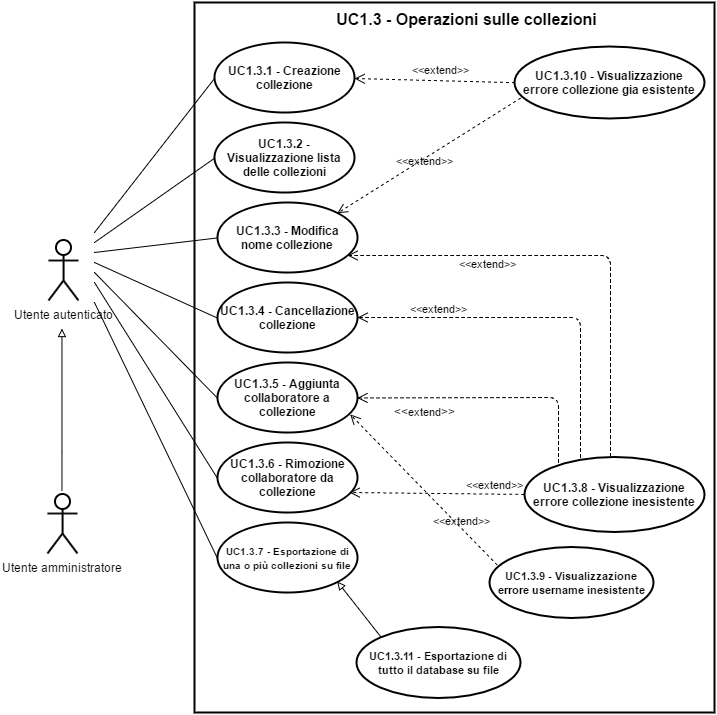

The diagram above was exported from draw.io. Its source (the exported page's mxGraphModel, read from the mxfile embedded in the PNG):
<mxGraphModel dx="3339" dy="2141" grid="1" gridSize="10" guides="1" tooltips="1" connect="1" arrows="1" fold="1" page="1" pageScale="1" pageWidth="826" pageHeight="1169" background="#ffffff" math="0" shadow="0">
  <root>
    <mxCell id="0" />
    <mxCell id="1" parent="0" />
    <mxCell id="2" value="" style="html=1;shadow=0;glass=0;strokeWidth=2;fillColor=none;" vertex="1" parent="1">
      <mxGeometry x="550" y="-820" width="520" height="710" as="geometry" />
    </mxCell>
    <mxCell id="3" value="Utente autenticato" style="shape=umlActor;verticalLabelPosition=bottom;labelBackgroundColor=#ffffff;verticalAlign=top;html=1;shadow=0;glass=0;strokeWidth=2;fillColor=none;" vertex="1" parent="1">
      <mxGeometry x="404" y="-582" width="30" height="60" as="geometry" />
    </mxCell>
    <mxCell id="4" value="&lt;b&gt;UC1.3.2 - Visualizzazione lista delle collezioni&lt;/b&gt;" style="ellipse;whiteSpace=wrap;html=1;shadow=0;glass=0;strokeWidth=2;fillColor=none;" vertex="1" parent="1">
      <mxGeometry x="570" y="-700" width="140" height="70" as="geometry" />
    </mxCell>
    <mxCell id="5" value="&lt;b&gt;UC1.3.3 - Modifica nome collezione&lt;/b&gt;" style="ellipse;whiteSpace=wrap;html=1;shadow=0;glass=0;strokeWidth=2;fillColor=none;" vertex="1" parent="1">
      <mxGeometry x="573" y="-620" width="140" height="70" as="geometry" />
    </mxCell>
    <mxCell id="6" value="&lt;b&gt;UC1.3.4 - Cancellazione collezione&lt;/b&gt;" style="ellipse;whiteSpace=wrap;html=1;shadow=0;glass=0;strokeWidth=2;fillColor=none;" vertex="1" parent="1">
      <mxGeometry x="573" y="-540" width="140" height="70" as="geometry" />
    </mxCell>
    <mxCell id="7" value="&lt;b&gt;UC1.3.5 - Aggiunta collaboratore a collezione&lt;/b&gt;" style="ellipse;whiteSpace=wrap;html=1;shadow=0;glass=0;strokeWidth=2;fillColor=none;" vertex="1" parent="1">
      <mxGeometry x="573" y="-460" width="140" height="70" as="geometry" />
    </mxCell>
    <mxCell id="8" value="&lt;b&gt;UC1.3.6 - Rimozione collaboratore da collezione&lt;/b&gt;" style="ellipse;whiteSpace=wrap;html=1;shadow=0;glass=0;strokeWidth=2;fillColor=none;" vertex="1" parent="1">
      <mxGeometry x="573" y="-380" width="140" height="70" as="geometry" />
    </mxCell>
    <mxCell id="9" value="&lt;b&gt;UC1.3.1 - Creazione collezione&lt;/b&gt;" style="ellipse;whiteSpace=wrap;html=1;shadow=0;glass=0;strokeWidth=2;fillColor=none;" vertex="1" parent="1">
      <mxGeometry x="570" y="-780" width="140" height="70" as="geometry" />
    </mxCell>
    <mxCell id="10" value="" style="endArrow=none;html=1;entryX=0;entryY=0.5;" edge="1" target="9" parent="1">
      <mxGeometry x="450" y="-744.5294117647059" width="50" height="50" as="geometry">
        <mxPoint x="450" y="-590" as="sourcePoint" />
        <mxPoint x="490" y="-640" as="targetPoint" />
      </mxGeometry>
    </mxCell>
    <mxCell id="11" value="" style="endArrow=none;html=1;entryX=0;entryY=0.5;" edge="1" target="4" parent="1">
      <mxGeometry x="450" y="-664.5294117647059" width="50" height="50" as="geometry">
        <mxPoint x="450" y="-580" as="sourcePoint" />
        <mxPoint x="510" y="-610" as="targetPoint" />
      </mxGeometry>
    </mxCell>
    <mxCell id="12" value="" style="endArrow=none;html=1;entryX=0;entryY=0.5;" edge="1" target="5" parent="1">
      <mxGeometry x="450" y="-584.5294117647059" width="50" height="50" as="geometry">
        <mxPoint x="450" y="-570" as="sourcePoint" />
        <mxPoint x="540" y="-590" as="targetPoint" />
      </mxGeometry>
    </mxCell>
    <mxCell id="13" value="" style="endArrow=none;html=1;entryX=0;entryY=0.5;" edge="1" target="6" parent="1">
      <mxGeometry x="450" y="-560" width="50" height="50" as="geometry">
        <mxPoint x="450" y="-560" as="sourcePoint" />
        <mxPoint x="540" y="-550" as="targetPoint" />
      </mxGeometry>
    </mxCell>
    <mxCell id="14" value="" style="endArrow=none;html=1;entryX=0;entryY=0.5;" edge="1" target="7" parent="1">
      <mxGeometry x="450" y="-550" width="50" height="50" as="geometry">
        <mxPoint x="450" y="-550" as="sourcePoint" />
        <mxPoint x="560" y="-470" as="targetPoint" />
      </mxGeometry>
    </mxCell>
    <mxCell id="15" value="" style="endArrow=none;html=1;entryX=0;entryY=0.5;" edge="1" target="8" parent="1">
      <mxGeometry x="450" y="-540" width="50" height="50" as="geometry">
        <mxPoint x="450" y="-540" as="sourcePoint" />
        <mxPoint x="540" y="-380" as="targetPoint" />
      </mxGeometry>
    </mxCell>
    <mxCell id="16" value="&lt;font style=&quot;font-size: 16px&quot;&gt;UC1.3 - Operazioni sulle collezioni&lt;/font&gt;" style="text;html=1;strokeColor=none;fillColor=none;align=center;verticalAlign=middle;whiteSpace=wrap;overflow=hidden;fontStyle=1" vertex="1" parent="1">
      <mxGeometry x="687" y="-816" width="270" height="25" as="geometry" />
    </mxCell>
    <mxCell id="17" style="edgeStyle=orthogonalEdgeStyle;rounded=0;html=1;exitX=0.5;exitY=0.5;exitPerimeter=0;entryX=0.5;entryY=0.5;entryPerimeter=0;jettySize=auto;orthogonalLoop=1;" edge="1" source="3" target="3" parent="1">
      <mxGeometry x="418.64705882352973" y="-551.5882352941176" as="geometry" />
    </mxCell>
    <mxCell id="18" value="&lt;b&gt;UC1.3.10 - Visualizzazione errore collezione gia esistente&lt;/b&gt;" style="ellipse;whiteSpace=wrap;html=1;shadow=0;glass=0;strokeWidth=2;fillColor=none;" vertex="1" parent="1">
      <mxGeometry x="870" y="-776" width="190" height="72" as="geometry" />
    </mxCell>
    <mxCell id="19" value="&amp;lt;&amp;lt;extend&amp;gt;&amp;gt;" style="html=1;verticalAlign=bottom;endArrow=open;dashed=1;endSize=8;strokeWidth=1;exitX=0;exitY=0.5;labelBackgroundColor=none;" edge="1" source="18" parent="1">
      <mxGeometry x="710" y="-744" as="geometry">
        <mxPoint x="795.9002297572392" y="-717.9444811625306" as="sourcePoint" />
        <mxPoint x="710" y="-744" as="targetPoint" />
        <mxPoint as="offset" />
      </mxGeometry>
    </mxCell>
    <mxCell id="20" value="&lt;b&gt;UC1.3.8 - Visualizzazione errore collezione inesistente&lt;/b&gt;" style="ellipse;whiteSpace=wrap;html=1;shadow=0;glass=0;strokeWidth=2;fillColor=none;" vertex="1" parent="1">
      <mxGeometry x="880" y="-366" width="180" height="75" as="geometry" />
    </mxCell>
    <mxCell id="21" value="&amp;lt;&amp;lt;extend&amp;gt;&amp;gt;" style="html=1;verticalAlign=bottom;endArrow=open;dashed=1;endSize=8;strokeWidth=1;labelBackgroundColor=none;" edge="1" target="6" parent="1">
      <mxGeometry x="712.9999999999877" y="-505" as="geometry">
        <mxPoint x="936" y="-365" as="sourcePoint" />
        <mxPoint x="710" y="-500" as="targetPoint" />
        <mxPoint as="offset" />
        <Array as="points">
          <mxPoint x="936" y="-505" />
        </Array>
      </mxGeometry>
    </mxCell>
    <mxCell id="22" value="" style="text;html=1;strokeColor=none;fillColor=none;align=left;verticalAlign=middle;spacingTop=-1;spacingLeft=4;spacingRight=4;rotatable=0;labelPosition=right;points=[];portConstraint=eastwest;" vertex="1" parent="1">
      <mxGeometry x="770" y="-210" width="20" height="14" as="geometry" />
    </mxCell>
    <mxCell id="23" value="&lt;font style=&quot;font-size: 11px&quot;&gt;&amp;lt;&amp;lt;extend&amp;gt;&amp;gt;&lt;/font&gt;" style="html=1;verticalAlign=bottom;endArrow=open;dashed=1;endSize=8;strokeWidth=1;labelBackgroundColor=none;" edge="1" parent="1">
      <mxGeometry x="703" y="-567.0000000000002" as="geometry">
        <mxPoint x="966" y="-366" as="sourcePoint" />
        <mxPoint x="703" y="-567.0000000000002" as="targetPoint" />
        <mxPoint as="offset" />
        <Array as="points">
          <mxPoint x="966" y="-567" />
        </Array>
      </mxGeometry>
    </mxCell>
    <mxCell id="24" value="&lt;font style=&quot;font-size: 11px&quot;&gt;&amp;lt;&amp;lt;extend&amp;gt;&amp;gt;&lt;/font&gt;" style="html=1;verticalAlign=bottom;endArrow=open;dashed=1;endSize=8;strokeWidth=1;exitX=0.036;exitY=0.71;entryX=1;entryY=0;exitPerimeter=0;labelBackgroundColor=none;" edge="1" source="18" target="5" parent="1">
      <mxGeometry x="692.7647058823532" y="-724.5294117647059" as="geometry">
        <mxPoint x="1502.1487603305786" y="-872" as="sourcePoint" />
        <mxPoint x="1469.917355371901" y="-875.3057851239669" as="targetPoint" />
        <mxPoint as="offset" />
      </mxGeometry>
    </mxCell>
    <mxCell id="25" value="&lt;font style=&quot;font-size: 11px&quot;&gt;&lt;b&gt;UC1.3.9 - Visualizzazione errore username inesistente&lt;/b&gt;&lt;/font&gt;" style="ellipse;whiteSpace=wrap;html=1;shadow=0;glass=0;strokeWidth=2;fillColor=none;" vertex="1" parent="1">
      <mxGeometry x="845" y="-276" width="164" height="71" as="geometry" />
    </mxCell>
    <mxCell id="26" value="&lt;font style=&quot;font-size: 12px&quot;&gt;&amp;lt;&amp;lt;&lt;/font&gt;&lt;font style=&quot;font-size: 11px&quot;&gt;extend&lt;/font&gt;&lt;font style=&quot;font-size: 12px&quot;&gt;&amp;gt;&amp;gt;&lt;/font&gt;" style="html=1;verticalAlign=bottom;endArrow=open;dashed=1;endSize=8;strokeWidth=1;labelBackgroundColor=none;entryX=1;entryY=0.5;" edge="1" target="7" parent="1">
      <mxGeometry as="geometry">
        <mxPoint x="914" y="-360" as="sourcePoint" />
        <mxPoint x="713" y="-420" as="targetPoint" />
        <mxPoint x="-33" y="-10" as="offset" />
        <Array as="points">
          <mxPoint x="914" y="-425" />
        </Array>
      </mxGeometry>
    </mxCell>
    <mxCell id="27" value="&lt;font style=&quot;font-size: 11px&quot;&gt;&amp;lt;&amp;lt;extend&amp;gt;&amp;gt;&lt;/font&gt;" style="html=1;verticalAlign=bottom;endArrow=open;dashed=1;endSize=8;strokeWidth=1;exitX=0.048;exitY=0.267;entryX=0.949;entryY=0.749;exitPerimeter=0;entryPerimeter=0;labelBackgroundColor=none;" edge="1" source="25" target="7" parent="1">
      <mxGeometry as="geometry">
        <mxPoint x="1495.1487603305786" y="-512" as="sourcePoint" />
        <mxPoint x="1470" y="-515" as="targetPoint" />
        <mxPoint x="38" y="40" as="offset" />
      </mxGeometry>
    </mxCell>
    <mxCell id="28" value="&lt;font style=&quot;font-size: 11px&quot;&gt;&amp;lt;&amp;lt;extend&amp;gt;&amp;gt;&lt;/font&gt;" style="html=1;verticalAlign=bottom;endArrow=open;dashed=1;endSize=8;strokeWidth=1;exitX=0;exitY=0.5;labelBackgroundColor=none;" edge="1" source="20" parent="1">
      <mxGeometry as="geometry">
        <mxPoint x="899.9767441860467" y="-314.5348837209301" as="sourcePoint" />
        <mxPoint x="705" y="-330" as="targetPoint" />
        <mxPoint x="58" as="offset" />
      </mxGeometry>
    </mxCell>
    <mxCell id="29" value="&lt;b&gt;&lt;font style=&quot;font-size: 10px&quot;&gt;UC1.3.7 - Esportazione di una o più collezioni su file&lt;/font&gt;&lt;/b&gt;" style="ellipse;whiteSpace=wrap;html=1;shadow=0;glass=0;strokeWidth=2;fillColor=none;" vertex="1" parent="1">
      <mxGeometry x="573" y="-300" width="140" height="70" as="geometry" />
    </mxCell>
    <mxCell id="30" value="" style="endArrow=none;html=1;exitX=0;exitY=0.5;" edge="1" source="29" parent="1">
      <mxGeometry x="450" y="-520" width="50" height="50" as="geometry">
        <mxPoint x="400" y="-360" as="sourcePoint" />
        <mxPoint x="450" y="-520" as="targetPoint" />
      </mxGeometry>
    </mxCell>
    <mxCell id="31" value="&lt;font style=&quot;font-size: 11px&quot;&gt;&lt;b&gt;UC1.3.11 - Esportazione di tutto il database su file&lt;/b&gt;&lt;/font&gt;" style="ellipse;whiteSpace=wrap;html=1;shadow=0;glass=0;strokeWidth=2;fillColor=none;" vertex="1" parent="1">
      <mxGeometry x="712" y="-196" width="164" height="71" as="geometry" />
    </mxCell>
    <mxCell id="32" value="Utente amministratore" style="shape=umlActor;verticalLabelPosition=bottom;labelBackgroundColor=#ffffff;verticalAlign=top;html=1;shadow=0;glass=0;strokeWidth=2;fillColor=none;" vertex="1" parent="1">
      <mxGeometry x="403" y="-329" width="30" height="60" as="geometry" />
    </mxCell>
    <mxCell id="33" value="" style="edgeStyle=orthogonalEdgeStyle;rounded=0;html=1;endArrow=block;endFill=0;jettySize=auto;orthogonalLoop=1;strokeWidth=1;fontSize=11;" edge="1" parent="1">
      <mxGeometry x="417.47058823529414" y="-493.9411764705883" as="geometry">
        <mxPoint x="417.47058823529414" y="-331.58823529411757" as="sourcePoint" />
        <mxPoint x="417.47058823529414" y="-493.9411764705883" as="targetPoint" />
        <Array as="points">
          <mxPoint x="418" y="-370" />
          <mxPoint x="418" y="-370" />
        </Array>
      </mxGeometry>
    </mxCell>
    <mxCell id="34" value="" style="endArrow=block;html=1;strokeWidth=1;fillColor=#000000;fontSize=20;exitX=0;exitY=0;endFill=0;entryX=1;entryY=1;" edge="1" source="31" target="29" parent="1">
      <mxGeometry x="1497.4705882352946" y="-38.11764705882342" width="50" height="50" as="geometry">
        <mxPoint x="1438.0588235294117" y="247.82352941176487" as="sourcePoint" />
        <mxPoint x="1480.411764705883" y="285.47058823529414" as="targetPoint" />
      </mxGeometry>
    </mxCell>
  </root>
</mxGraphModel>